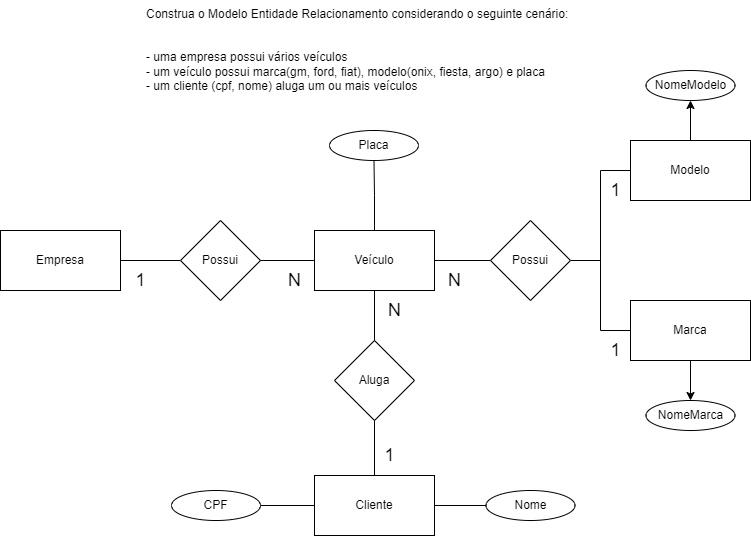

The diagram above was exported from draw.io. Its source (the exported page's mxGraphModel, read from the mxfile embedded in the PNG):
<mxGraphModel dx="1313" dy="654" grid="1" gridSize="10" guides="1" tooltips="1" connect="1" arrows="1" fold="1" page="1" pageScale="1" pageWidth="827" pageHeight="1169" math="0" shadow="0">
  <root>
    <mxCell id="0" />
    <mxCell id="1" parent="0" />
    <mxCell id="7Wc_WhGy-kbCOHfc4Ke2-1" value="Construa o Modelo Entidade Relacionamento considerando o seguinte cenário:&#10;&#10;&#10;- uma empresa possui vários veículos&#10;- um veículo possui marca(gm, ford, fiat), modelo(onix, fiesta, argo) e placa&#10;- um cliente (cpf, nome) aluga um ou mais veículos" style="text;whiteSpace=wrap;" vertex="1" parent="1">
      <mxGeometry x="184" y="80" width="460" height="110" as="geometry" />
    </mxCell>
    <mxCell id="7Wc_WhGy-kbCOHfc4Ke2-10" style="edgeStyle=orthogonalEdgeStyle;rounded=0;orthogonalLoop=1;jettySize=auto;html=1;endArrow=none;endFill=0;" edge="1" parent="1" source="7Wc_WhGy-kbCOHfc4Ke2-2" target="7Wc_WhGy-kbCOHfc4Ke2-8">
      <mxGeometry relative="1" as="geometry" />
    </mxCell>
    <mxCell id="7Wc_WhGy-kbCOHfc4Ke2-2" value="Empresa" style="rounded=0;whiteSpace=wrap;html=1;" vertex="1" parent="1">
      <mxGeometry x="40" y="310" width="120" height="60" as="geometry" />
    </mxCell>
    <mxCell id="7Wc_WhGy-kbCOHfc4Ke2-12" style="edgeStyle=orthogonalEdgeStyle;rounded=0;orthogonalLoop=1;jettySize=auto;html=1;endArrow=none;endFill=0;" edge="1" parent="1" source="7Wc_WhGy-kbCOHfc4Ke2-3" target="7Wc_WhGy-kbCOHfc4Ke2-7">
      <mxGeometry relative="1" as="geometry" />
    </mxCell>
    <mxCell id="7Wc_WhGy-kbCOHfc4Ke2-25" style="edgeStyle=orthogonalEdgeStyle;rounded=0;orthogonalLoop=1;jettySize=auto;html=1;endArrow=none;endFill=0;" edge="1" parent="1" source="7Wc_WhGy-kbCOHfc4Ke2-3" target="7Wc_WhGy-kbCOHfc4Ke2-24">
      <mxGeometry relative="1" as="geometry" />
    </mxCell>
    <mxCell id="7Wc_WhGy-kbCOHfc4Ke2-3" value="Veículo" style="rounded=0;whiteSpace=wrap;html=1;" vertex="1" parent="1">
      <mxGeometry x="354" y="310" width="120" height="60" as="geometry" />
    </mxCell>
    <mxCell id="7Wc_WhGy-kbCOHfc4Ke2-36" style="edgeStyle=orthogonalEdgeStyle;rounded=0;orthogonalLoop=1;jettySize=auto;html=1;" edge="1" parent="1" source="7Wc_WhGy-kbCOHfc4Ke2-4" target="7Wc_WhGy-kbCOHfc4Ke2-34">
      <mxGeometry relative="1" as="geometry" />
    </mxCell>
    <mxCell id="7Wc_WhGy-kbCOHfc4Ke2-4" value="Marca" style="rounded=0;whiteSpace=wrap;html=1;" vertex="1" parent="1">
      <mxGeometry x="670" y="380" width="120" height="60" as="geometry" />
    </mxCell>
    <mxCell id="7Wc_WhGy-kbCOHfc4Ke2-14" style="edgeStyle=orthogonalEdgeStyle;rounded=0;orthogonalLoop=1;jettySize=auto;html=1;endArrow=none;endFill=0;" edge="1" parent="1" source="7Wc_WhGy-kbCOHfc4Ke2-5" target="7Wc_WhGy-kbCOHfc4Ke2-9">
      <mxGeometry relative="1" as="geometry" />
    </mxCell>
    <mxCell id="7Wc_WhGy-kbCOHfc4Ke2-32" style="edgeStyle=orthogonalEdgeStyle;rounded=0;orthogonalLoop=1;jettySize=auto;html=1;endArrow=none;endFill=0;" edge="1" parent="1" source="7Wc_WhGy-kbCOHfc4Ke2-5" target="7Wc_WhGy-kbCOHfc4Ke2-31">
      <mxGeometry relative="1" as="geometry" />
    </mxCell>
    <mxCell id="7Wc_WhGy-kbCOHfc4Ke2-33" style="edgeStyle=orthogonalEdgeStyle;rounded=0;orthogonalLoop=1;jettySize=auto;html=1;endArrow=none;endFill=0;" edge="1" parent="1" source="7Wc_WhGy-kbCOHfc4Ke2-5" target="7Wc_WhGy-kbCOHfc4Ke2-30">
      <mxGeometry relative="1" as="geometry" />
    </mxCell>
    <mxCell id="7Wc_WhGy-kbCOHfc4Ke2-5" value="Cliente" style="rounded=0;whiteSpace=wrap;html=1;" vertex="1" parent="1">
      <mxGeometry x="354" y="555" width="120" height="60" as="geometry" />
    </mxCell>
    <mxCell id="7Wc_WhGy-kbCOHfc4Ke2-13" style="edgeStyle=orthogonalEdgeStyle;rounded=0;orthogonalLoop=1;jettySize=auto;html=1;endArrow=none;endFill=0;" edge="1" parent="1" source="7Wc_WhGy-kbCOHfc4Ke2-7" target="7Wc_WhGy-kbCOHfc4Ke2-4">
      <mxGeometry relative="1" as="geometry" />
    </mxCell>
    <mxCell id="7Wc_WhGy-kbCOHfc4Ke2-28" style="edgeStyle=orthogonalEdgeStyle;rounded=0;orthogonalLoop=1;jettySize=auto;html=1;endArrow=none;endFill=0;" edge="1" parent="1" source="7Wc_WhGy-kbCOHfc4Ke2-7" target="7Wc_WhGy-kbCOHfc4Ke2-27">
      <mxGeometry relative="1" as="geometry">
        <Array as="points">
          <mxPoint x="640" y="340" />
          <mxPoint x="640" y="250" />
        </Array>
      </mxGeometry>
    </mxCell>
    <mxCell id="7Wc_WhGy-kbCOHfc4Ke2-7" value="Possui" style="rhombus;whiteSpace=wrap;html=1;" vertex="1" parent="1">
      <mxGeometry x="530" y="300" width="80" height="80" as="geometry" />
    </mxCell>
    <mxCell id="7Wc_WhGy-kbCOHfc4Ke2-11" style="edgeStyle=orthogonalEdgeStyle;rounded=0;orthogonalLoop=1;jettySize=auto;html=1;exitX=1;exitY=0.5;exitDx=0;exitDy=0;entryX=0;entryY=0.5;entryDx=0;entryDy=0;endArrow=none;endFill=0;" edge="1" parent="1" source="7Wc_WhGy-kbCOHfc4Ke2-8" target="7Wc_WhGy-kbCOHfc4Ke2-3">
      <mxGeometry relative="1" as="geometry" />
    </mxCell>
    <mxCell id="7Wc_WhGy-kbCOHfc4Ke2-8" value="Possui" style="rhombus;whiteSpace=wrap;html=1;" vertex="1" parent="1">
      <mxGeometry x="220" y="300" width="80" height="80" as="geometry" />
    </mxCell>
    <mxCell id="7Wc_WhGy-kbCOHfc4Ke2-15" style="edgeStyle=orthogonalEdgeStyle;rounded=0;orthogonalLoop=1;jettySize=auto;html=1;endArrow=none;endFill=0;" edge="1" parent="1" source="7Wc_WhGy-kbCOHfc4Ke2-9" target="7Wc_WhGy-kbCOHfc4Ke2-3">
      <mxGeometry relative="1" as="geometry" />
    </mxCell>
    <mxCell id="7Wc_WhGy-kbCOHfc4Ke2-9" value="Aluga" style="rhombus;whiteSpace=wrap;html=1;" vertex="1" parent="1">
      <mxGeometry x="374" y="420" width="80" height="80" as="geometry" />
    </mxCell>
    <mxCell id="7Wc_WhGy-kbCOHfc4Ke2-16" value="N" style="text;html=1;align=center;verticalAlign=middle;resizable=0;points=[];autosize=1;strokeColor=none;fillColor=none;fontSize=18;" vertex="1" parent="1">
      <mxGeometry x="314" y="340" width="40" height="40" as="geometry" />
    </mxCell>
    <mxCell id="7Wc_WhGy-kbCOHfc4Ke2-17" value="N" style="text;html=1;align=center;verticalAlign=middle;resizable=0;points=[];autosize=1;strokeColor=none;fillColor=none;fontSize=18;" vertex="1" parent="1">
      <mxGeometry x="414" y="370" width="40" height="40" as="geometry" />
    </mxCell>
    <mxCell id="7Wc_WhGy-kbCOHfc4Ke2-18" value="1" style="text;html=1;align=center;verticalAlign=middle;resizable=0;points=[];autosize=1;strokeColor=none;fillColor=none;fontSize=18;" vertex="1" parent="1">
      <mxGeometry x="165" y="340" width="30" height="40" as="geometry" />
    </mxCell>
    <mxCell id="7Wc_WhGy-kbCOHfc4Ke2-19" value="1" style="text;html=1;align=center;verticalAlign=middle;resizable=0;points=[];autosize=1;strokeColor=none;fillColor=none;fontSize=18;" vertex="1" parent="1">
      <mxGeometry x="640" y="410" width="30" height="40" as="geometry" />
    </mxCell>
    <mxCell id="7Wc_WhGy-kbCOHfc4Ke2-20" value="N" style="text;html=1;align=center;verticalAlign=middle;resizable=0;points=[];autosize=1;strokeColor=none;fillColor=none;fontSize=18;" vertex="1" parent="1">
      <mxGeometry x="474" y="340" width="40" height="40" as="geometry" />
    </mxCell>
    <mxCell id="7Wc_WhGy-kbCOHfc4Ke2-23" value="1" style="text;html=1;align=center;verticalAlign=middle;resizable=0;points=[];autosize=1;strokeColor=none;fillColor=none;fontSize=18;" vertex="1" parent="1">
      <mxGeometry x="414" y="515" width="30" height="40" as="geometry" />
    </mxCell>
    <mxCell id="7Wc_WhGy-kbCOHfc4Ke2-24" value="Placa" style="ellipse;whiteSpace=wrap;html=1;" vertex="1" parent="1">
      <mxGeometry x="369" y="210" width="89" height="30" as="geometry" />
    </mxCell>
    <mxCell id="7Wc_WhGy-kbCOHfc4Ke2-26" value="1" style="text;html=1;align=center;verticalAlign=middle;resizable=0;points=[];autosize=1;strokeColor=none;fillColor=none;fontSize=18;" vertex="1" parent="1">
      <mxGeometry x="640" y="250" width="30" height="40" as="geometry" />
    </mxCell>
    <mxCell id="7Wc_WhGy-kbCOHfc4Ke2-37" style="edgeStyle=orthogonalEdgeStyle;rounded=0;orthogonalLoop=1;jettySize=auto;html=1;" edge="1" parent="1" source="7Wc_WhGy-kbCOHfc4Ke2-27" target="7Wc_WhGy-kbCOHfc4Ke2-35">
      <mxGeometry relative="1" as="geometry" />
    </mxCell>
    <mxCell id="7Wc_WhGy-kbCOHfc4Ke2-27" value="Modelo" style="rounded=0;whiteSpace=wrap;html=1;" vertex="1" parent="1">
      <mxGeometry x="670" y="220" width="120" height="60" as="geometry" />
    </mxCell>
    <mxCell id="7Wc_WhGy-kbCOHfc4Ke2-30" value="Nome" style="ellipse;whiteSpace=wrap;html=1;" vertex="1" parent="1">
      <mxGeometry x="525.5" y="570" width="89" height="30" as="geometry" />
    </mxCell>
    <mxCell id="7Wc_WhGy-kbCOHfc4Ke2-31" value="CPF" style="ellipse;whiteSpace=wrap;html=1;" vertex="1" parent="1">
      <mxGeometry x="211" y="570" width="89" height="30" as="geometry" />
    </mxCell>
    <mxCell id="7Wc_WhGy-kbCOHfc4Ke2-34" value="NomeMarca" style="ellipse;whiteSpace=wrap;html=1;" vertex="1" parent="1">
      <mxGeometry x="685.5" y="480" width="89" height="30" as="geometry" />
    </mxCell>
    <mxCell id="7Wc_WhGy-kbCOHfc4Ke2-35" value="NomeModelo" style="ellipse;whiteSpace=wrap;html=1;" vertex="1" parent="1">
      <mxGeometry x="685.5" y="150" width="89" height="30" as="geometry" />
    </mxCell>
  </root>
</mxGraphModel>